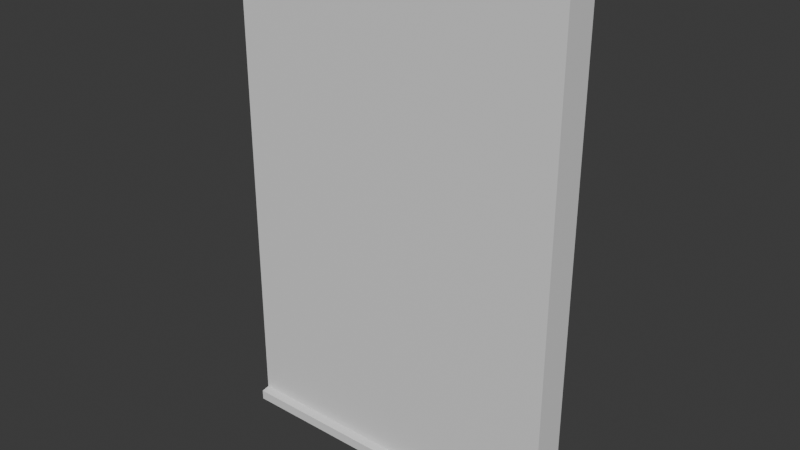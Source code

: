 # Source: wall_1.blend  (saved by Blender 4.0.36; exported with 4.5.12 LTS)
import bpy
from mathutils import Matrix  # noqa: F401  (used for matrix-valued properties, if any)

bpy.ops.wm.read_factory_settings(use_empty=True)
scene = bpy.context.scene
scene.name = 'Scene'

# ---- collections
col_collection = bpy.data.collections.new('Collection'); scene.collection.children.link(col_collection)

# ---- materials (node trees are filled in below, after node groups)
mat_wall = bpy.data.materials.new('wall')
mat_wall.use_transparent_shadow = False
mat_top_molding = bpy.data.materials.new('top_molding')
mat_top_molding.use_transparent_shadow = False
mat_bottom_molding = bpy.data.materials.new('bottom_molding')
mat_bottom_molding.use_transparent_shadow = False

# ---- material node trees
mat_wall.use_nodes = True; mat_wall.node_tree.nodes.clear()
_N = mat_wall.node_tree.nodes; _L = mat_wall.node_tree.links
n0 = _N.new('ShaderNodeBsdfPrincipled'); n0.name = 'Principled BSDF'; n0.location = (10, 300)
n0.inputs[3].default_value = 1.45
n1 = _N.new('ShaderNodeOutputMaterial'); n1.name = 'Material Output'; n1.location = (300, 300)
_L.new(n0.outputs[0], n1.inputs[0])
n1.is_active_output = True
mat_top_molding.use_nodes = True; mat_top_molding.node_tree.nodes.clear()
_N = mat_top_molding.node_tree.nodes; _L = mat_top_molding.node_tree.links
n0 = _N.new('ShaderNodeBsdfPrincipled'); n0.name = 'Principled BSDF'; n0.location = (10, 300)
n0.inputs[3].default_value = 1.45
n1 = _N.new('ShaderNodeOutputMaterial'); n1.name = 'Material Output'; n1.location = (300, 300)
_L.new(n0.outputs[0], n1.inputs[0])
n1.is_active_output = True
mat_bottom_molding.use_nodes = True; mat_bottom_molding.node_tree.nodes.clear()
_N = mat_bottom_molding.node_tree.nodes; _L = mat_bottom_molding.node_tree.links
n0 = _N.new('ShaderNodeBsdfPrincipled'); n0.name = 'Principled BSDF'; n0.location = (10, 300)
n0.inputs[3].default_value = 1.45
n1 = _N.new('ShaderNodeOutputMaterial'); n1.name = 'Material Output'; n1.location = (300, 300)
_L.new(n0.outputs[0], n1.inputs[0])
n1.is_active_output = True

# ---- world
world_world = bpy.data.worlds.new('World'); scene.world = world_world
world_world.use_nodes = True; world_world.node_tree.nodes.clear()
_N = world_world.node_tree.nodes; _L = world_world.node_tree.links
n0 = _N.new('ShaderNodeOutputWorld'); n0.name = 'World Output'; n0.location = (300, 300)
n1 = _N.new('ShaderNodeBackground'); n1.name = 'Background'; n1.location = (10, 300)
n1.inputs[0].default_value = (0.05088, 0.05088, 0.05088, 1.0)
_L.new(n1.outputs[0], n0.inputs[0])
n0.is_active_output = True
world_world.color = (0.05088, 0.05088, 0.05088)
world_world.use_sun_shadow = False
world_world.sun_shadow_jitter_overblur = 0.0

# ---- meshes
me_cube_003 = bpy.data.meshes.new('Cube.003')
me_cube_003.from_pydata([(-1.0, -0.1, 0.0), (-1.0, -0.1269, 3.0), (-1.0, 0.1, 0.0), (-1.0, 0.1269, 3.0), (1.0, -0.1, 0.0), (1.0, -0.1269, 3.0), (1.0, 0.1, 0.0), (1.0, 0.1269, 3.0), (-1.0, -0.1, 0.06687), (-1.0, 0.1, 0.06687), (1.0, 0.1, 0.06687), (1.0, -0.1, 0.06687), (-1.0, -0.1, 2.972), (-1.0, 0.1, 2.972), (1.0, 0.1, 2.972), (1.0, -0.1, 2.972), (-1.0, 0.1, 0.0), (-1.0, -0.1, 0.0), (-1.0, 0.1, 0.06687), (1.0, 0.1, 0.06687), (1.0, 0.1, 0.0), (1.0, -0.1, 0.0), (1.0, -0.1, 0.06687), (-1.0, -0.1, 0.06687), (-1.0, 0.1, 0.0), (-1.0, -0.1, 0.0), (-1.0, 0.1, 0.06687), (1.0, 0.1, 0.0), (1.0, 0.1, 0.06687), (1.0, -0.1, 0.0), (1.0, -0.1, 0.06687), (-1.0, -0.1, 0.06687), (1.0, -0.15, 0.05902), (1.0, -0.15, 0.0), (-1.0, -0.15, 0.0), (-1.0, -0.15, 0.05902), (-1.0, 0.15, 0.05902), (-1.0, 0.15, 0.0), (1.0, 0.15, 0.0), (1.0, 0.15, 0.05902)], [], [(25, 24, 27), (3, 14, 13), (29, 33, 34), (5, 12, 15), (9, 28, 26), (3, 5, 7), (4, 30, 29), (11, 21, 22), (0, 24, 25), (2, 17, 16), (15, 8, 11), (29, 34, 25), (13, 10, 9), (27, 29, 25), (19, 21, 20), (23, 16, 17), (4, 20, 21), (9, 16, 18), (0, 23, 17), (8, 18, 23), (10, 22, 19), (6, 19, 20), (12, 3, 13), (25, 35, 31), (28, 36, 26), (6, 29, 27), (11, 31, 30), (2, 26, 24), (8, 25, 31), (10, 27, 28), (32, 34, 33), (29, 32, 33), (31, 32, 30), (24, 37, 27), (36, 38, 37), (27, 39, 28), (24, 36, 37), (14, 5, 15), (37, 38, 27), (3, 7, 14), (5, 1, 12), (9, 10, 28), (3, 1, 5), (4, 11, 30), (11, 4, 21), (0, 2, 24), (2, 0, 17), (15, 12, 8), (13, 14, 10), (19, 22, 21), (23, 18, 16), (4, 6, 20), (9, 2, 16), (0, 8, 23), (8, 9, 18), (10, 11, 22), (6, 10, 19), (9, 8, 12), (12, 1, 3), (13, 9, 12), (25, 34, 35), (28, 39, 36), (6, 4, 29), (11, 8, 31), (2, 9, 26), (8, 0, 25), (10, 6, 27), (32, 35, 34), (29, 30, 32), (31, 35, 32), (36, 39, 38), (27, 38, 39), (24, 26, 36), (11, 10, 14), (14, 7, 5), (15, 11, 14)])
me_cube_003.polygons.foreach_set('material_index', [2, 1, 2, 1, 2, 1, 2, 2, 2, 2, 0, 2, 0, 2, 2, 2, 2, 2, 2, 2, 2, 2, 1, 2, 2, 2, 2, 2, 2, 2, 2, 2, 2, 2, 2, 2, 2, 1, 2, 1, 1, 2, 1, 2, 2, 2, 2, 0, 0, 2, 2, 2, 2, 2, 2, 2, 2, 0, 1, 0, 2, 2, 2, 2, 2, 2, 2, 2, 2, 2, 2, 2, 2, 0, 1, 0])
_uv = me_cube_003.uv_layers.new(name='UVMap')
_uv.uv.foreach_set('vector', [0.125, 0.75, 0.125, 0.5, 0.375, 0.5, 0.625, 0.25, 0.6227, 0.5, 0.6227, 0.25, 0.375, 0.75, 0.375, 0.75, 0.125, 0.75, 0.625, 0.75, 0.6227, 1.0, 0.6227, 0.75, 0.3806, 0.25, 0.3806, 0.5, 0.3806, 0.25, 0.875, 0.5, 0.625, 0.75, 0.625, 0.5, 0.375, 0.75, 0.3806, 0.75, 0.375, 0.75, 0.3806, 0.75, 0.375, 0.75, 0.3806, 0.75, 0.125, 0.75, 0.125, 0.5, 0.125, 0.75, 0.125, 0.5, 0.125, 0.75, 0.125, 0.5, 0.6227, 0.75, 0.3806, 1.0, 0.3806, 0.75, 0.375, 0.75, 0.125, 0.75, 0.125, 0.75, 0.6227, 0.25, 0.3806, 0.5, 0.3806, 0.25, 0.375, 0.5, 0.375, 0.75, 0.125, 0.75, 0.3806, 0.5, 0.375, 0.75, 0.375, 0.5, 0.3806, 0.0, 0.375, 0.25, 0.375, 0.0, 0.375, 0.75, 0.375, 0.5, 0.375, 0.75, 0.3806, 0.25, 0.375, 0.25, 0.3806, 0.25, 0.375, 1.0, 0.3806, 1.0, 0.375, 1.0, 0.3806, 0.0, 0.3806, 0.25, 0.3806, 0.0, 0.3806, 0.5, 0.3806, 0.75, 0.3806, 0.5, 0.375, 0.5, 0.3806, 0.5, 0.375, 0.5, 0.6227, 0.0, 0.625, 0.25, 0.6227, 0.25, 0.375, 1.0, 0.3806, 1.0, 0.3806, 1.0, 0.3806, 0.5, 0.3806, 0.25, 0.3806, 0.25, 0.375, 0.5, 0.375, 0.75, 0.375, 0.5, 0.3806, 0.75, 0.3806, 1.0, 0.3806, 0.75, 0.375, 0.25, 0.3806, 0.25, 0.375, 0.25, 0.3806, 1.0, 0.375, 1.0, 0.3806, 1.0, 0.3806, 0.5, 0.375, 0.5, 0.3806, 0.5, 0.3806, 0.75, 0.375, 1.0, 0.375, 0.75, 0.375, 0.75, 0.3806, 0.75, 0.375, 0.75, 0.3806, 1.0, 0.3806, 0.75, 0.3806, 0.75, 0.125, 0.5, 0.125, 0.5, 0.375, 0.5, 0.3806, 0.25, 0.375, 0.5, 0.375, 0.25, 0.375, 0.5, 0.3806, 0.5, 0.3806, 0.5, 0.375, 0.25, 0.3806, 0.25, 0.375, 0.25, 0.6227, 0.5, 0.625, 0.75, 0.6227, 0.75, 0.125, 0.5, 0.375, 0.5, 0.375, 0.5, 0.625, 0.25, 0.625, 0.5, 0.6227, 0.5, 0.625, 0.75, 0.625, 1.0, 0.6227, 1.0, 0.3806, 0.25, 0.3806, 0.5, 0.3806, 0.5, 0.875, 0.5, 0.875, 0.75, 0.625, 0.75, 0.375, 0.75, 0.3806, 0.75, 0.3806, 0.75, 0.3806, 0.75, 0.375, 0.75, 0.375, 0.75, 0.125, 0.75, 0.125, 0.5, 0.125, 0.5, 0.125, 0.5, 0.125, 0.75, 0.125, 0.75, 0.6227, 0.75, 0.6227, 1.0, 0.3806, 1.0, 0.6227, 0.25, 0.6227, 0.5, 0.3806, 0.5, 0.3806, 0.5, 0.3806, 0.75, 0.375, 0.75, 0.3806, 0.0, 0.3806, 0.25, 0.375, 0.25, 0.375, 0.75, 0.375, 0.5, 0.375, 0.5, 0.3806, 0.25, 0.375, 0.25, 0.375, 0.25, 0.375, 1.0, 0.3806, 1.0, 0.3806, 1.0, 0.3806, 0.0, 0.3806, 0.25, 0.3806, 0.25, 0.3806, 0.5, 0.3806, 0.75, 0.3806, 0.75, 0.375, 0.5, 0.3806, 0.5, 0.3806, 0.5, 0.3806, 0.25, 0.3806, 0.0, 0.6227, 0.0, 0.6227, 0.0, 0.625, 0.0, 0.625, 0.25, 0.6227, 0.25, 0.3806, 0.25, 0.6227, 0.0, 0.375, 1.0, 0.375, 1.0, 0.3806, 1.0, 0.3806, 0.5, 0.3806, 0.5, 0.3806, 0.25, 0.375, 0.5, 0.375, 0.75, 0.375, 0.75, 0.3806, 0.75, 0.3806, 1.0, 0.3806, 1.0, 0.375, 0.25, 0.3806, 0.25, 0.3806, 0.25, 0.3806, 1.0, 0.375, 1.0, 0.375, 1.0, 0.3806, 0.5, 0.375, 0.5, 0.375, 0.5, 0.3806, 0.75, 0.3806, 1.0, 0.375, 1.0, 0.375, 0.75, 0.3806, 0.75, 0.3806, 0.75, 0.3806, 1.0, 0.3806, 1.0, 0.3806, 0.75, 0.3806, 0.25, 0.3806, 0.5, 0.375, 0.5, 0.375, 0.5, 0.375, 0.5, 0.3806, 0.5, 0.375, 0.25, 0.3806, 0.25, 0.3806, 0.25, 0.3806, 0.75, 0.3806, 0.5, 0.6227, 0.5, 0.6227, 0.5, 0.625, 0.5, 0.625, 0.75, 0.6227, 0.75, 0.3806, 0.75, 0.6227, 0.5])
me_cube_003.materials.append(mat_wall)
me_cube_003.materials.append(mat_top_molding)
me_cube_003.materials.append(mat_bottom_molding)
me_cube_003.update()

# ---- objects
ob_cube_001 = bpy.data.objects.new('Cube.001', me_cube_003)

# ---- transforms, parenting, visibility, modifiers, constraints
ob_cube_001.location = (0.0, 0.0, 0.0)

# ---- collection membership
col_collection.objects.link(ob_cube_001)

# ---- scene / render settings (as saved in the file)
scene.frame_start = 1; scene.frame_end = 250; scene.frame_set(1)
scene.render.engine = 'BLENDER_EEVEE_NEXT'
scene.cycles.sampling_pattern = 'TABULATED_SOBOL'
bpy.context.view_layer.update()

# ---- added for rendering (the .blend has no active camera and no usable light): camera, sun
cam_auto = bpy.data.cameras.new('AutoCamera')
cam_auto.lens = 50.0
cam_auto.sensor_width = 36.0
cam_auto.clip_end = 1000.0
ob_auto_camera = bpy.data.objects.new('AutoCamera', cam_auto)
scene.collection.objects.link(ob_auto_camera)
ob_auto_camera.location = (3.34747, -4.01697, 4.17798)
ob_auto_camera.rotation_euler = (1.09748, -7.21219e-08, 0.694738)
scene.camera = ob_auto_camera
light_auto_sun = bpy.data.lights.new('AutoSun', 'SUN')
light_auto_sun.energy = 3.0
light_auto_sun.angle = 0.0523599
ob_auto_sun = bpy.data.objects.new('AutoSun', light_auto_sun)
scene.collection.objects.link(ob_auto_sun)
ob_auto_sun.rotation_euler = (0.872665, 0.174533, 0.523599)
bpy.context.view_layer.update()
